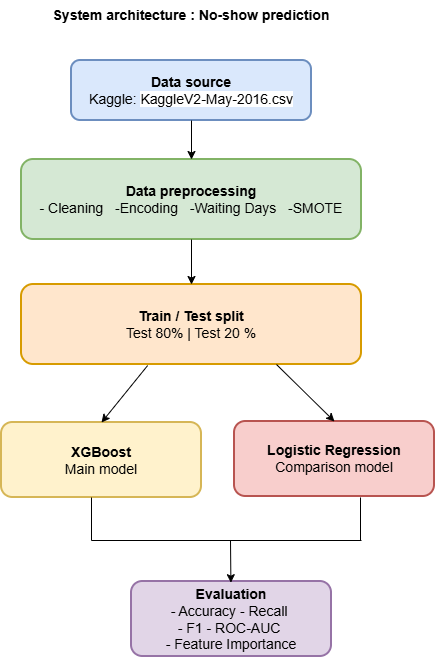

The diagram above was exported from draw.io. Its source (the exported page's mxGraphModel, read from the mxfile embedded in the PNG):
<mxGraphModel dx="680" dy="1040" grid="1" gridSize="10" guides="1" tooltips="1" connect="1" arrows="1" fold="1" page="1" pageScale="1" pageWidth="827" pageHeight="1169" math="0" shadow="0">
  <root>
    <mxCell id="0" />
    <mxCell id="1" parent="0" />
    <mxCell id="6yjpmOBPx9SY-5FQIbEy-1" parent="1" style="text;html=1;whiteSpace=wrap;strokeColor=none;fillColor=none;align=center;verticalAlign=middle;rounded=0;fontSize=14;" value="&lt;b&gt;System architecture : No-show prediction&lt;/b&gt;" vertex="1">
      <mxGeometry height="30" width="280" x="100" y="60" as="geometry" />
    </mxCell>
    <mxCell id="6yjpmOBPx9SY-5FQIbEy-2" parent="1" style="rounded=1;whiteSpace=wrap;html=1;fillColor=#dae8fc;strokeColor=#6c8ebf;strokeWidth=2;fontFamily=Helvetica;fontColor=#000000;fontSize=14;" value="&lt;b&gt;Data source&lt;/b&gt;&lt;div&gt;Kaggle:&amp;nbsp;&lt;span style=&quot;background-color: rgb(255, 255, 255); white-space: pre;&quot;&gt;KaggleV2-May-2016.csv&lt;/span&gt;&lt;/div&gt;" vertex="1">
      <mxGeometry height="60" width="240" x="120" y="120" as="geometry" />
    </mxCell>
    <mxCell id="6yjpmOBPx9SY-5FQIbEy-3" parent="1" style="rounded=1;whiteSpace=wrap;html=1;fillColor=#d5e8d4;strokeColor=#82b366;strokeWidth=2;fontFamily=Helvetica;fontSize=14;" value="&lt;b&gt;Data preprocessing&lt;/b&gt;&lt;div&gt;- Cleaning&amp;nbsp; &amp;nbsp;-Encoding&amp;nbsp; &amp;nbsp;-Waiting Days&amp;nbsp; &amp;nbsp;-SMOTE&lt;/div&gt;" vertex="1">
      <mxGeometry height="80" width="340" x="70" y="219" as="geometry" />
    </mxCell>
    <mxCell id="6yjpmOBPx9SY-5FQIbEy-4" parent="1" style="rounded=1;whiteSpace=wrap;html=1;fillColor=#ffe6cc;strokeColor=#d79b00;strokeWidth=2;fontFamily=Helvetica;fontSize=14;" value="&lt;div&gt;&lt;b&gt;Train / Test split&lt;/b&gt;&lt;/div&gt;&lt;div&gt;Test 80% | Test 20 %&lt;/div&gt;" vertex="1">
      <mxGeometry height="80" width="340" x="70" y="344" as="geometry" />
    </mxCell>
    <mxCell id="6yjpmOBPx9SY-5FQIbEy-5" parent="1" style="rounded=1;whiteSpace=wrap;html=1;fillColor=#fff2cc;strokeColor=#d6b656;strokeWidth=2;fontFamily=Helvetica;fontSize=14;" value="&lt;div&gt;&lt;span style=&quot;background-color: transparent; color: light-dark(rgb(0, 0, 0), rgb(255, 255, 255));&quot;&gt;&lt;b&gt;XGBoost&lt;/b&gt;&lt;/span&gt;&lt;/div&gt;&lt;div&gt;&lt;span style=&quot;background-color: transparent; color: light-dark(rgb(0, 0, 0), rgb(255, 255, 255));&quot;&gt;Main model&lt;/span&gt;&lt;/div&gt;" vertex="1">
      <mxGeometry height="75" width="200" x="50" y="482" as="geometry" />
    </mxCell>
    <mxCell id="6yjpmOBPx9SY-5FQIbEy-6" parent="1" style="rounded=1;whiteSpace=wrap;html=1;fillColor=#f8cecc;strokeColor=#b85450;strokeWidth=2;fontFamily=Helvetica;fontSize=14;" value="&lt;div&gt;&lt;span style=&quot;background-color: transparent; color: light-dark(rgb(0, 0, 0), rgb(255, 255, 255));&quot;&gt;&lt;b&gt;Logistic Regression&lt;/b&gt;&lt;/span&gt;&lt;/div&gt;&lt;div&gt;&lt;span style=&quot;background-color: transparent; color: light-dark(rgb(0, 0, 0), rgb(255, 255, 255));&quot;&gt;Comparison model&lt;/span&gt;&lt;/div&gt;" vertex="1">
      <mxGeometry height="75" width="200" x="283" y="481" as="geometry" />
    </mxCell>
    <mxCell id="6yjpmOBPx9SY-5FQIbEy-7" parent="1" style="rounded=1;whiteSpace=wrap;html=1;fillColor=#e1d5e7;strokeColor=#9673a6;strokeWidth=2;fontFamily=Helvetica;fontSize=14;" value="&lt;div&gt;&lt;span style=&quot;background-color: transparent; color: light-dark(rgb(0, 0, 0), rgb(255, 255, 255));&quot;&gt;&lt;b&gt;Evaluation&lt;/b&gt;&lt;/span&gt;&lt;/div&gt;&lt;div&gt;- Accuracy - Recall&amp;nbsp;&lt;/div&gt;&lt;div&gt;- F1 - ROC-AUC&amp;nbsp;&lt;/div&gt;&lt;div&gt;- Feature Importance&lt;/div&gt;" vertex="1">
      <mxGeometry height="75" width="200" x="180" y="641" as="geometry" />
    </mxCell>
    <mxCell id="6yjpmOBPx9SY-5FQIbEy-8" edge="1" parent="1" source="6yjpmOBPx9SY-5FQIbEy-2" style="endArrow=classic;html=1;rounded=0;exitX=0.5;exitY=1;exitDx=0;exitDy=0;entryX=0.5;entryY=0;entryDx=0;entryDy=0;" target="6yjpmOBPx9SY-5FQIbEy-3" value="">
      <mxGeometry height="50" relative="1" width="50" as="geometry">
        <mxPoint x="250" y="210" as="sourcePoint" />
        <mxPoint x="300" y="160" as="targetPoint" />
      </mxGeometry>
    </mxCell>
    <mxCell id="6yjpmOBPx9SY-5FQIbEy-9" edge="1" parent="1" source="6yjpmOBPx9SY-5FQIbEy-3" style="endArrow=classic;html=1;rounded=0;entryX=0.5;entryY=0;entryDx=0;entryDy=0;exitX=0.5;exitY=1;exitDx=0;exitDy=0;" target="6yjpmOBPx9SY-5FQIbEy-4" value="">
      <mxGeometry height="50" relative="1" width="50" as="geometry">
        <mxPoint x="240" y="300" as="sourcePoint" />
        <mxPoint x="239.5" y="360" as="targetPoint" />
      </mxGeometry>
    </mxCell>
    <mxCell id="6yjpmOBPx9SY-5FQIbEy-10" edge="1" parent="1" source="6yjpmOBPx9SY-5FQIbEy-4" style="endArrow=classic;html=1;rounded=0;exitX=0.371;exitY=1.013;exitDx=0;exitDy=0;entryX=0.5;entryY=0;entryDx=0;entryDy=0;exitPerimeter=0;" target="6yjpmOBPx9SY-5FQIbEy-5" value="">
      <mxGeometry height="50" relative="1" width="50" as="geometry">
        <mxPoint x="150" y="530" as="sourcePoint" />
        <mxPoint x="150" y="580" as="targetPoint" />
      </mxGeometry>
    </mxCell>
    <mxCell id="6yjpmOBPx9SY-5FQIbEy-11" edge="1" parent="1" source="6yjpmOBPx9SY-5FQIbEy-4" style="endArrow=classic;html=1;rounded=0;exitX=0.75;exitY=1;exitDx=0;exitDy=0;entryX=0.5;entryY=0;entryDx=0;entryDy=0;" target="6yjpmOBPx9SY-5FQIbEy-6" value="">
      <mxGeometry height="50" relative="1" width="50" as="geometry">
        <mxPoint x="230" y="500" as="sourcePoint" />
        <mxPoint x="230" y="550" as="targetPoint" />
      </mxGeometry>
    </mxCell>
    <mxCell id="6yjpmOBPx9SY-5FQIbEy-12" edge="1" parent="1" style="endArrow=classic;html=1;rounded=0;exitX=0.54;exitY=1.013;exitDx=0;exitDy=0;entryX=0.452;entryY=0.016;entryDx=0;entryDy=0;exitPerimeter=0;entryPerimeter=0;" value="">
      <mxGeometry height="50" relative="1" width="50" as="geometry">
        <mxPoint x="279" y="600.0049999999999" as="sourcePoint" />
        <mxPoint x="279.4000000000001" y="642.2" as="targetPoint" />
      </mxGeometry>
    </mxCell>
    <mxCell id="6yjpmOBPx9SY-5FQIbEy-13" edge="1" parent="1" style="endArrow=none;html=1;rounded=0;entryX=0.44;entryY=1;entryDx=0;entryDy=0;entryPerimeter=0;" value="">
      <mxGeometry height="50" relative="1" width="50" as="geometry">
        <mxPoint x="140" y="600" as="sourcePoint" />
        <mxPoint x="140" y="557" as="targetPoint" />
      </mxGeometry>
    </mxCell>
    <mxCell id="6yjpmOBPx9SY-5FQIbEy-14" edge="1" parent="1" style="endArrow=none;html=1;rounded=0;" value="">
      <mxGeometry height="50" relative="1" width="50" as="geometry">
        <mxPoint x="140" y="600" as="sourcePoint" />
        <mxPoint x="410" y="600" as="targetPoint" />
      </mxGeometry>
    </mxCell>
    <mxCell id="6yjpmOBPx9SY-5FQIbEy-15" edge="1" parent="1" style="endArrow=none;html=1;rounded=0;entryX=0.61;entryY=1.013;entryDx=0;entryDy=0;entryPerimeter=0;" value="">
      <mxGeometry height="50" relative="1" width="50" as="geometry">
        <mxPoint x="409" y="600" as="sourcePoint" />
        <mxPoint x="409" y="556.975" as="targetPoint" />
      </mxGeometry>
    </mxCell>
  </root>
</mxGraphModel>